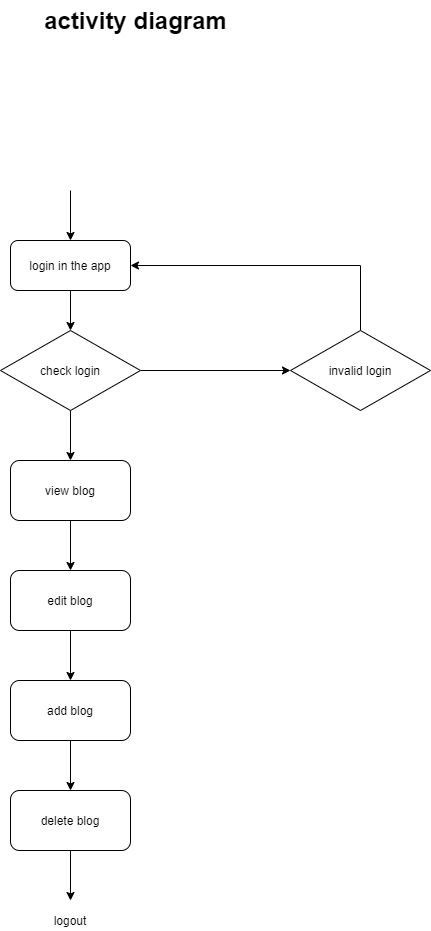

The diagram above was exported from draw.io. Its source (the exported page's mxGraphModel, read from the mxfile embedded in the PNG):
<mxGraphModel dx="1070" dy="740" grid="1" gridSize="10" guides="1" tooltips="1" connect="1" arrows="1" fold="1" page="1" pageScale="1" pageWidth="850" pageHeight="1100" math="0" shadow="0">
  <root>
    <mxCell id="0" />
    <mxCell id="1" parent="0" />
    <mxCell id="5" style="edgeStyle=orthogonalEdgeStyle;rounded=0;orthogonalLoop=1;jettySize=auto;html=1;entryX=0.5;entryY=0;entryDx=0;entryDy=0;" parent="1" source="2" target="3" edge="1">
      <mxGeometry relative="1" as="geometry" />
    </mxCell>
    <mxCell id="22" style="edgeStyle=orthogonalEdgeStyle;rounded=0;orthogonalLoop=1;jettySize=auto;html=1;entryX=0.5;entryY=0;entryDx=0;entryDy=0;" parent="1" target="2" edge="1">
      <mxGeometry relative="1" as="geometry">
        <mxPoint x="360" y="220" as="targetPoint" />
        <mxPoint x="360" y="240" as="sourcePoint" />
      </mxGeometry>
    </mxCell>
    <mxCell id="2" value="login in the app" style="rounded=1;whiteSpace=wrap;html=1;" parent="1" vertex="1">
      <mxGeometry x="300" y="290" width="120" height="50" as="geometry" />
    </mxCell>
    <mxCell id="6" style="edgeStyle=orthogonalEdgeStyle;rounded=0;orthogonalLoop=1;jettySize=auto;html=1;entryX=0;entryY=0.5;entryDx=0;entryDy=0;" parent="1" source="3" edge="1">
      <mxGeometry relative="1" as="geometry">
        <mxPoint x="580" y="420" as="targetPoint" />
      </mxGeometry>
    </mxCell>
    <mxCell id="11" style="edgeStyle=orthogonalEdgeStyle;rounded=0;orthogonalLoop=1;jettySize=auto;html=1;entryX=0.5;entryY=0;entryDx=0;entryDy=0;" parent="1" source="3" target="7" edge="1">
      <mxGeometry relative="1" as="geometry" />
    </mxCell>
    <mxCell id="3" value="check login" style="rhombus;whiteSpace=wrap;html=1;" parent="1" vertex="1">
      <mxGeometry x="290" y="380" width="140" height="80" as="geometry" />
    </mxCell>
    <mxCell id="25" style="edgeStyle=orthogonalEdgeStyle;rounded=0;orthogonalLoop=1;jettySize=auto;html=1;entryX=1;entryY=0.5;entryDx=0;entryDy=0;exitX=0.5;exitY=0;exitDx=0;exitDy=0;" edge="1" parent="1" source="4" target="2">
      <mxGeometry relative="1" as="geometry">
        <Array as="points">
          <mxPoint x="650" y="315" />
        </Array>
      </mxGeometry>
    </mxCell>
    <mxCell id="4" value="invalid login" style="rhombus;whiteSpace=wrap;html=1;" parent="1" vertex="1">
      <mxGeometry x="580" y="380" width="140" height="80" as="geometry" />
    </mxCell>
    <mxCell id="12" style="edgeStyle=orthogonalEdgeStyle;rounded=0;orthogonalLoop=1;jettySize=auto;html=1;" parent="1" source="7" target="8" edge="1">
      <mxGeometry relative="1" as="geometry" />
    </mxCell>
    <mxCell id="7" value="view blog" style="rounded=1;whiteSpace=wrap;html=1;" parent="1" vertex="1">
      <mxGeometry x="300" y="510" width="120" height="60" as="geometry" />
    </mxCell>
    <mxCell id="13" style="edgeStyle=orthogonalEdgeStyle;rounded=0;orthogonalLoop=1;jettySize=auto;html=1;" parent="1" source="8" target="9" edge="1">
      <mxGeometry relative="1" as="geometry" />
    </mxCell>
    <mxCell id="8" value="edit blog" style="rounded=1;whiteSpace=wrap;html=1;" parent="1" vertex="1">
      <mxGeometry x="300" y="620" width="120" height="60" as="geometry" />
    </mxCell>
    <mxCell id="14" style="edgeStyle=orthogonalEdgeStyle;rounded=0;orthogonalLoop=1;jettySize=auto;html=1;" parent="1" source="9" target="10" edge="1">
      <mxGeometry relative="1" as="geometry" />
    </mxCell>
    <mxCell id="9" value="add blog" style="rounded=1;whiteSpace=wrap;html=1;" parent="1" vertex="1">
      <mxGeometry x="300" y="730" width="120" height="60" as="geometry" />
    </mxCell>
    <mxCell id="21" style="edgeStyle=orthogonalEdgeStyle;rounded=0;orthogonalLoop=1;jettySize=auto;html=1;" parent="1" source="10" edge="1">
      <mxGeometry relative="1" as="geometry">
        <mxPoint x="360" y="950" as="targetPoint" />
      </mxGeometry>
    </mxCell>
    <mxCell id="10" value="delete blog" style="rounded=1;whiteSpace=wrap;html=1;" parent="1" vertex="1">
      <mxGeometry x="300" y="840" width="120" height="60" as="geometry" />
    </mxCell>
    <mxCell id="19" value="activity diagram" style="text;strokeColor=none;fillColor=none;html=1;fontSize=24;fontStyle=1;verticalAlign=middle;align=center;" parent="1" vertex="1">
      <mxGeometry x="375" y="50" width="100" height="40" as="geometry" />
    </mxCell>
    <mxCell id="23" value="logout" style="text;html=1;strokeColor=none;fillColor=none;align=center;verticalAlign=middle;whiteSpace=wrap;rounded=0;" parent="1" vertex="1">
      <mxGeometry x="325" y="960" width="70" height="20" as="geometry" />
    </mxCell>
  </root>
</mxGraphModel>